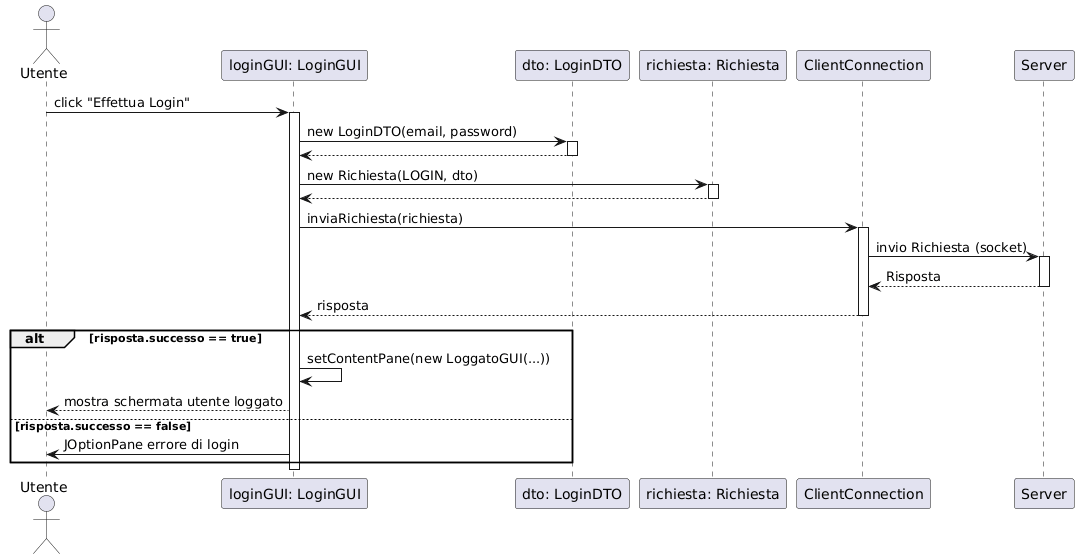

The diagram above was rendered by PlantUML. Its source (embedded in the PNG):
@startuml
actor Utente

participant "loginGUI: LoginGUI" as LoginGUI
participant "dto: LoginDTO" as LoginDTO
participant "richiesta: Richiesta" as Richiesta
participant "ClientConnection" as ClientConnection
participant "Server" as Server

Utente -> LoginGUI : click "Effettua Login"
activate LoginGUI

LoginGUI -> LoginDTO : new LoginDTO(email, password)
activate LoginDTO
LoginDTO --> LoginGUI
deactivate LoginDTO

LoginGUI -> Richiesta : new Richiesta(LOGIN, dto)
activate Richiesta
Richiesta --> LoginGUI
deactivate Richiesta

LoginGUI -> ClientConnection : inviaRichiesta(richiesta)
activate ClientConnection

ClientConnection -> Server : invio Richiesta (socket)
activate Server
Server --> ClientConnection : Risposta
deactivate Server

ClientConnection --> LoginGUI : risposta
deactivate ClientConnection

alt risposta.successo == true
    LoginGUI -> LoginGUI : setContentPane(new LoggatoGUI(...))
    LoginGUI --> Utente : mostra schermata utente loggato
else risposta.successo == false
    LoginGUI -> Utente : JOptionPane errore di login
end

deactivate LoginGUI
@enduml